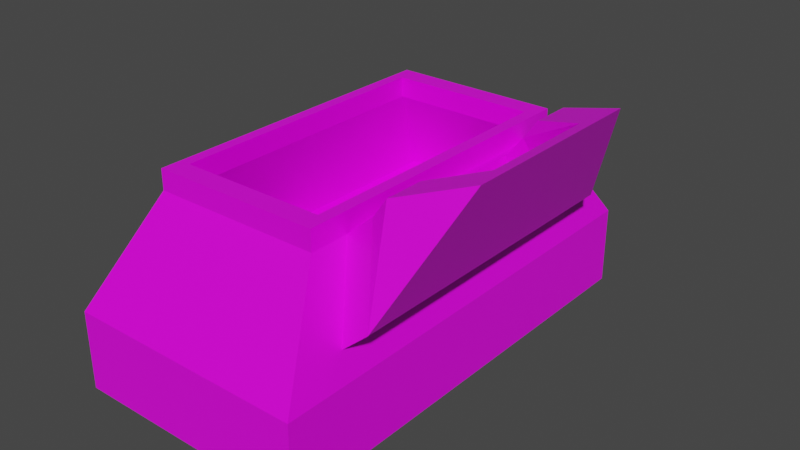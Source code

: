 # Source: ancienttomb.blend  (saved by Blender 4.4.30; exported with 4.5.12 LTS)
import bpy
from mathutils import Matrix  # noqa: F401  (used for matrix-valued properties, if any)

bpy.ops.wm.read_factory_settings(use_empty=True)
scene = bpy.context.scene
scene.name = 'Scene'

# ---- collections
col_collection = bpy.data.collections.new('Collection'); scene.collection.children.link(col_collection)

# ---- images (referenced by path relative to the original .blend; pixels are not part of the script)
import os
ASSET_DIR = os.environ.get("B2B_ASSET_DIR", "")  # directory of the original .blend (textures are referenced by path, not embedded)
HERE = os.path.dirname(os.path.abspath(__file__))  # packed textures are extracted next to this script under _unpacked/

def load_image(name, relpath, width, height, colorspace="sRGB"):
    """Load a texture the original file referenced (path relative to the .blend, or extracted next to this script)."""
    p = next((c for c in (os.path.join(HERE, relpath), os.path.join(ASSET_DIR, relpath)) if relpath and os.path.exists(c)), "")
    if p:
        img = bpy.data.images.load(p, check_existing=True)
        img.name = name
    else:  # same state as the original file: an image datablock whose file is absent (Cycles renders it pink)
        img = bpy.data.images.new(name, width, height)
        img.source = "FILE"
        img.filepath = "//" + (relpath or name)
    img.colorspace_settings.name = colorspace
    return img
img_brick_medieval_jpg = load_image('brick_medieval.jpg', 'brick_medieval.jpg', 1024, 1024, 'sRGB')

# ---- materials (node trees are filled in below, after node groups)
mat_material = bpy.data.materials.new('Material')
mat_material.alpha_threshold = 0.0
mat_material.use_transparent_shadow = False
mat_material.line_color = (0.0, 0.0, 0.0, 1.0)

# ---- material node trees
mat_material.use_nodes = True; mat_material.node_tree.nodes.clear()
_N = mat_material.node_tree.nodes; _L = mat_material.node_tree.links
n0 = _N.new('ShaderNodeOutputMaterial'); n0.name = 'Material Output'; n0.location = (300, 300)
n1 = _N.new('ShaderNodeBsdfPrincipled'); n1.name = 'Principled BSDF'; n1.location = (10, 300)
n1.distribution = 'GGX'
n1.subsurface_method = 'BURLEY'
n1.inputs[2].default_value = 0.4
n1.inputs[3].default_value = 1.45
n1.inputs[27].default_value = (0.0, 0.0, 0.0, 1.0)
n1.inputs[28].default_value = 1.0
n2 = _N.new('ShaderNodeTexImage'); n2.name = 'Image Texture'; n2.location = (-367, 250)
n2.image = img_brick_medieval_jpg
_L.new(n1.outputs[0], n0.inputs[0])
_L.new(n2.outputs[0], n1.inputs[0])
n0.is_active_output = True

# ---- world
world_world = bpy.data.worlds.new('World'); scene.world = world_world
world_world.use_nodes = True; world_world.node_tree.nodes.clear()
_N = world_world.node_tree.nodes; _L = world_world.node_tree.links
n0 = _N.new('ShaderNodeOutputWorld'); n0.name = 'World Output'; n0.location = (300, 300)
n1 = _N.new('ShaderNodeBackground'); n1.name = 'Background'; n1.location = (10, 300)
n1.inputs[0].default_value = (0.05088, 0.05088, 0.05088, 1.0)
_L.new(n1.outputs[0], n0.inputs[0])
n0.is_active_output = True
world_world.color = (0.05088, 0.05088, 0.05088)
world_world.use_sun_shadow = False
world_world.sun_shadow_jitter_overblur = 0.0

# ---- meshes
me_cube = bpy.data.meshes.new('Cube')
me_cube.from_pydata([(3.095, 5.789, 1.0), (3.095, 5.789, -1.0), (3.095, -5.789, 1.0), (3.095, -5.789, -1.0), (-3.095, 5.789, 1.0), (-3.095, 5.789, -1.0), (-3.095, -5.789, 1.0), (-3.095, -5.789, -1.0), (-2.689, -5.051, 1.0), (-2.689, 5.043, 1.0), (2.662, -5.051, 1.0), (2.662, 5.043, 1.0), (2.166, 4.055, 3.554), (2.166, -4.056, 3.554), (-2.169, 4.055, 3.554), (-2.169, -4.056, 3.554), (2.374, -2.033, 3.57), (2.374, 2.027, 3.57), (-1.885, -3.538, 3.554), (-1.885, 3.532, 3.554), (1.863, -3.538, 3.554), (1.863, 3.532, 3.554), (2.166, 4.055, 4.068), (2.166, -4.056, 4.068), (-2.169, 4.055, 4.068), (-2.169, -4.056, 4.068), (-2.169, -2.033, 4.068), (-1.885, -3.538, 4.068), (-1.885, 3.532, 4.068), (1.863, -3.538, 4.068), (1.863, 3.532, 4.068), (1.067, -4.056, 4.068), (2.838, 2.461, 2.294), (2.838, -2.467, 2.294), (2.166, -3.044, 3.554), (2.166, 3.041, 3.554), (2.863, -4.02, 1.638), (2.863, 4.017, 1.638), (2.841, -2.033, 4.145), (2.841, 2.027, 4.145), (3.305, 2.461, 2.868), (3.305, -2.467, 2.868), (2.841, -3.044, 4.145), (2.841, 3.041, 4.145), (3.537, -4.02, 2.23), (3.537, 4.017, 2.23), (3.218, -2.066, 4.662), (3.218, 1.991, 4.662), (4.659, 1.286, 5.188), (4.659, -1.709, 5.188), (3.218, -3.076, 4.662), (3.218, 3.004, 4.662), (5.047, -2.654, 5.329), (5.047, 2.232, 5.329), (2.62, 4.901, 2.307), (2.62, -4.902, 2.307), (5.037, -2.648, 5.326), (5.044, -2.653, 5.325)], [], [(21, 20, 29, 30), (8, 9, 19, 18), (15, 13, 23, 31, 25), (18, 27, 29, 20), (27, 26, 25, 31, 29), (40, 41, 49, 48), (37, 35, 43, 45), (32, 17, 16, 33), (9, 11, 21, 19), (11, 10, 20, 21), (24, 26, 27, 28, 30, 29, 31, 23, 22), (19, 21, 30, 28), (7, 6, 4, 5), (10, 8, 18, 20), (4, 6, 15, 14), (34, 36, 44, 42), (33, 16, 38, 41), (17, 35, 12, 22, 23, 13, 34, 16), (18, 19, 28, 27), (48, 49, 46, 50, 56, 52, 53, 51, 47), (14, 15, 25, 26, 24), (2, 6, 7, 3), (55, 54, 12, 35, 37, 36, 34, 13), (41, 38, 46, 49), (12, 14, 24, 22), (42, 50, 46, 38, 16, 34), (39, 40, 48, 47), (17, 32, 40, 39), (32, 33, 41, 40), (11, 9, 8, 10), (45, 43, 51, 53), (39, 47, 51, 43, 35, 17), (5, 4, 0, 1), (42, 44, 57, 56, 50), (2, 55, 13, 15, 6), (0, 2, 3, 1), (2, 0, 54, 55), (1, 3, 7, 5), (4, 14, 12, 54, 0), (37, 45, 44, 36), (56, 57, 52), (45, 53, 52, 57, 44)])
_uv = me_cube.uv_layers.new(name='UVMap')
_uv.uv.foreach_set('vector', [0.4157, 0.6657, 0.4157, 0.3343, 0.3343, 0.3343, 0.3343, 0.6657, 0.001001, 0.5823, 0.3323, 0.5823, 0.3323, 0.501, 0.001001, 0.501, 0.8323, 0.1657, 0.751, 0.1657, 0.751, 0.001001, 0.7716, 0.001001, 0.8323, 0.001001, 0.8323, 0.749, 0.8323, 0.6677, 0.6677, 0.6677, 0.6677, 0.749, 0.7761, 0.302, 0.8323, 0.3323, 0.751, 0.3053, 0.7996, 0.1893, 0.8323, 0.1677, 0.8323, 0.5823, 0.8323, 0.4177, 0.751, 0.4177, 0.751, 0.5823, 0.749, 0.8343, 0.6677, 0.8343, 0.6677, 0.9157, 0.749, 0.9157, 0.8323, 0.8323, 0.8323, 0.751, 0.6677, 0.751, 0.6677, 0.8323, 0.751, 0.4157, 0.9157, 0.4157, 0.9157, 0.3343, 0.751, 0.3343, 0.001001, 0.6657, 0.3323, 0.6657, 0.3323, 0.5843, 0.001001, 0.5843, 0.001001, 0.001001, 0.1246, 0.001001, 0.1552, 0.02271, 0.01162, 0.02271, 0.01162, 0.3092, 0.1552, 0.3092, 0.1657, 0.2483, 0.1657, 0.3323, 0.001001, 0.3323, 0.3343, 0.9157, 0.499, 0.9157, 0.499, 0.8343, 0.3343, 0.8343, 0.3343, 0.6677, 0.3343, 0.749, 0.6657, 0.749, 0.6657, 0.6677, 0.501, 0.9157, 0.6657, 0.9157, 0.6657, 0.8343, 0.501, 0.8343, 0.1677, 0.001001, 0.1677, 0.3323, 0.3323, 0.3323, 0.3323, 0.001001, 0.9157, 0.6677, 0.8343, 0.6677, 0.8343, 0.749, 0.9157, 0.749, 0.9157, 0.751, 0.8343, 0.751, 0.8343, 0.8323, 0.9157, 0.8323, 0.6677, 0.08383, 0.6677, 0.04242, 0.6677, 0.001001, 0.749, 0.001001, 0.749, 0.3323, 0.6677, 0.3323, 0.6677, 0.291, 0.6677, 0.2497, 0.001001, 0.749, 0.3323, 0.749, 0.3323, 0.6677, 0.001001, 0.6677, 0.1114, 0.8501, 0.1114, 0.8999, 0.3323, 0.8956, 0.3323, 0.9058, 0.003806, 0.9156, 0.001001, 0.9157, 0.001001, 0.8343, 0.3323, 0.8442, 0.3323, 0.8545, 0.3323, 0.751, 0.3323, 0.8323, 0.001002, 0.8323, 0.001001, 0.812, 0.001001, 0.751, 0.9157, 0.3323, 0.9157, 0.1677, 0.8343, 0.1677, 0.8343, 0.3323, 0.4961, 0.7572, 0.4961, 0.8261, 0.3343, 0.8201, 0.3343, 0.813, 0.5828, 0.8199, 0.5828, 0.7634, 0.3343, 0.7703, 0.3343, 0.7632, 0.8323, 0.8343, 0.751, 0.8343, 0.751, 0.9157, 0.8323, 0.9157, 0.9157, 0.5823, 0.9157, 0.4177, 0.8343, 0.4177, 0.8343, 0.5823, 0.8678, 0.9157, 0.8343, 0.9155, 0.8343, 0.8343, 0.8678, 0.8345, 0.9157, 0.8345, 0.9157, 0.9157, 0.08233, 0.9177, 0.001001, 0.9177, 0.001001, 0.999, 0.08233, 0.999, 0.999, 0.001001, 0.9177, 0.001001, 0.9177, 0.08233, 0.999, 0.08233, 0.9157, 0.1657, 0.9157, 0.001001, 0.8343, 0.001001, 0.8343, 0.1657, 0.6657, 0.001001, 0.501, 0.001001, 0.501, 0.3323, 0.6657, 0.3323, 0.1657, 0.9177, 0.08433, 0.9177, 0.08433, 0.999, 0.1657, 0.999, 0.9656, 0.08446, 0.999, 0.08433, 0.999, 0.1655, 0.9656, 0.1657, 0.9177, 0.1657, 0.9177, 0.08446, 0.9157, 0.6657, 0.9157, 0.5843, 0.751, 0.5843, 0.751, 0.6657, 0.999, 0.1677, 0.9177, 0.1677, 0.9177, 0.2488, 0.9184, 0.249, 0.999, 0.249, 0.749, 0.3343, 0.6647, 0.3343, 0.5843, 0.3343, 0.5843, 0.499, 0.749, 0.499, 0.5823, 0.6657, 0.5823, 0.3343, 0.501, 0.3343, 0.501, 0.6657, 0.6657, 0.751, 0.6657, 0.8323, 0.4961, 0.8261, 0.4961, 0.7572, 0.499, 0.3323, 0.499, 0.001001, 0.3343, 0.001001, 0.3343, 0.3323, 0.749, 0.501, 0.5843, 0.501, 0.5843, 0.6657, 0.6647, 0.6657, 0.749, 0.6657, 0.499, 0.3343, 0.4177, 0.3343, 0.4177, 0.6657, 0.499, 0.6657, 0.9184, 0.249, 0.9177, 0.2488, 0.9177, 0.249, 0.3323, 0.499, 0.3323, 0.3343, 0.001001, 0.3343, 0.001001, 0.3347, 0.001001, 0.499])
me_cube.materials.append(mat_material)
me_cube.use_remesh_preserve_volume = False
me_cube.use_remesh_preserve_attributes = False
me_cube.use_mirror_vertex_groups = False
me_cube.update()

# ---- objects
ob_model = bpy.data.objects.new('model', me_cube)

# ---- transforms, parenting, visibility, modifiers, constraints
ob_model.location = (0.0, 0.0, 0.0)
ob_model.lock_rotations_4d = False
ob_model.empty_display_type = 'ARROWS'
ob_model.lineart.crease_threshold = 0.0

# ---- collection membership
col_collection.objects.link(ob_model)

# ---- scene / render settings (as saved in the file)
scene.frame_start = 1; scene.frame_end = 250; scene.frame_set(231)
scene.render.engine = 'BLENDER_EEVEE_NEXT'
scene.cycles.use_denoising = False
scene.cycles.samples = 128
scene.cycles.sampling_pattern = 'TABULATED_SOBOL'
scene.cycles.use_adaptive_sampling = False
scene.cycles.use_light_tree = False
scene.view_settings.view_transform = 'Filmic'
bpy.context.view_layer.update()

# ---- added for rendering (the .blend has no active camera and no usable light): camera, sun
cam_auto = bpy.data.cameras.new('AutoCamera')
cam_auto.lens = 50.0
cam_auto.sensor_width = 36.0
cam_auto.clip_end = 1000.0
ob_auto_camera = bpy.data.objects.new('AutoCamera', cam_auto)
scene.collection.objects.link(ob_auto_camera)
ob_auto_camera.location = (15.3217, -17.2151, 13.6414)
ob_auto_camera.rotation_euler = (1.09748, -7.21219e-08, 0.694738)
scene.camera = ob_auto_camera
light_auto_sun = bpy.data.lights.new('AutoSun', 'SUN')
light_auto_sun.energy = 3.0
light_auto_sun.angle = 0.0523599
ob_auto_sun = bpy.data.objects.new('AutoSun', light_auto_sun)
scene.collection.objects.link(ob_auto_sun)
ob_auto_sun.rotation_euler = (0.872665, 0.174533, 0.523599)
bpy.context.view_layer.update()
